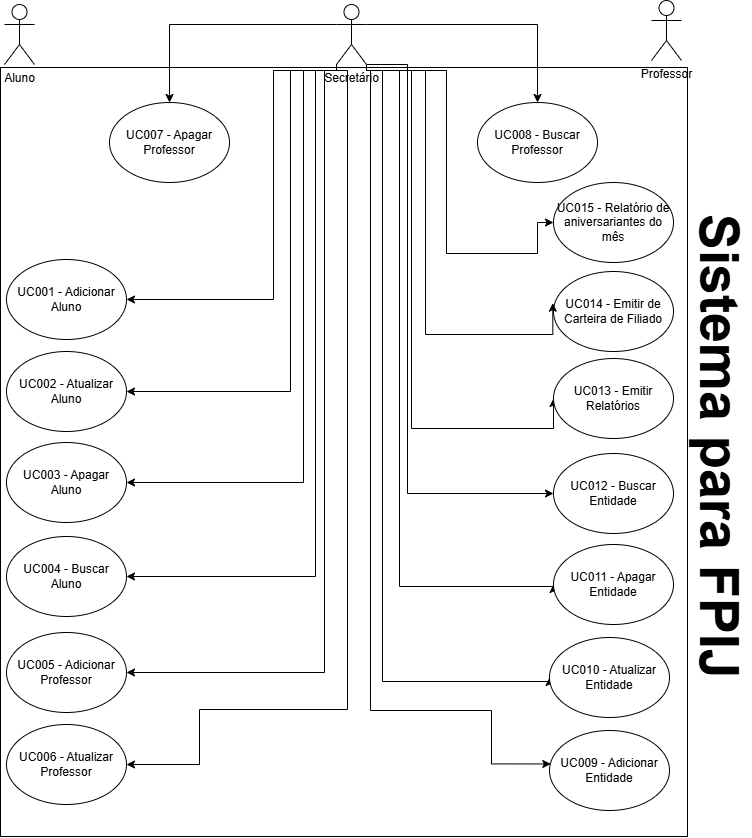

The diagram above was exported from draw.io. Its source (the exported page's mxGraphModel, read from the mxfile embedded in the PNG):
<mxGraphModel dx="783" dy="1038" grid="0" gridSize="10" guides="1" tooltips="1" connect="1" arrows="1" fold="1" page="1" pageScale="1" pageWidth="827" pageHeight="850" math="0" shadow="0">
  <root>
    <mxCell id="0" />
    <mxCell id="1" parent="0" />
    <mxCell id="-8VcKChzZ1zaeU0vd7NF-1" value="" style="rounded=0;whiteSpace=wrap;html=1;" vertex="1" parent="1">
      <mxGeometry x="29" y="67" width="687" height="769" as="geometry" />
    </mxCell>
    <mxCell id="-8VcKChzZ1zaeU0vd7NF-2" value="Aluno" style="shape=umlActor;verticalLabelPosition=bottom;verticalAlign=top;html=1;outlineConnect=0;" vertex="1" parent="1">
      <mxGeometry x="33" y="4" width="30" height="60" as="geometry" />
    </mxCell>
    <mxCell id="-8VcKChzZ1zaeU0vd7NF-39" style="edgeStyle=orthogonalEdgeStyle;rounded=0;orthogonalLoop=1;jettySize=auto;html=1;exitX=0;exitY=1;exitDx=0;exitDy=0;exitPerimeter=0;entryX=1;entryY=0.5;entryDx=0;entryDy=0;" edge="1" parent="1" source="-8VcKChzZ1zaeU0vd7NF-3" target="-8VcKChzZ1zaeU0vd7NF-7">
      <mxGeometry relative="1" as="geometry">
        <Array as="points">
          <mxPoint x="302" y="70" />
          <mxPoint x="302" y="299" />
        </Array>
      </mxGeometry>
    </mxCell>
    <mxCell id="-8VcKChzZ1zaeU0vd7NF-40" style="edgeStyle=orthogonalEdgeStyle;rounded=0;orthogonalLoop=1;jettySize=auto;html=1;exitX=0;exitY=1;exitDx=0;exitDy=0;exitPerimeter=0;entryX=1;entryY=0.5;entryDx=0;entryDy=0;" edge="1" parent="1" source="-8VcKChzZ1zaeU0vd7NF-3" target="-8VcKChzZ1zaeU0vd7NF-8">
      <mxGeometry relative="1" as="geometry">
        <Array as="points">
          <mxPoint x="319" y="70" />
          <mxPoint x="319" y="391" />
        </Array>
      </mxGeometry>
    </mxCell>
    <mxCell id="-8VcKChzZ1zaeU0vd7NF-41" style="edgeStyle=orthogonalEdgeStyle;rounded=0;orthogonalLoop=1;jettySize=auto;html=1;exitX=0;exitY=1;exitDx=0;exitDy=0;exitPerimeter=0;entryX=1;entryY=0.5;entryDx=0;entryDy=0;" edge="1" parent="1" source="-8VcKChzZ1zaeU0vd7NF-3" target="-8VcKChzZ1zaeU0vd7NF-9">
      <mxGeometry relative="1" as="geometry">
        <Array as="points">
          <mxPoint x="332" y="70" />
          <mxPoint x="332" y="482" />
        </Array>
      </mxGeometry>
    </mxCell>
    <mxCell id="-8VcKChzZ1zaeU0vd7NF-42" style="edgeStyle=orthogonalEdgeStyle;rounded=0;orthogonalLoop=1;jettySize=auto;html=1;exitX=0;exitY=1;exitDx=0;exitDy=0;exitPerimeter=0;entryX=1;entryY=0.5;entryDx=0;entryDy=0;" edge="1" parent="1" source="-8VcKChzZ1zaeU0vd7NF-3" target="-8VcKChzZ1zaeU0vd7NF-10">
      <mxGeometry relative="1" as="geometry">
        <Array as="points">
          <mxPoint x="344" y="70" />
          <mxPoint x="344" y="576" />
        </Array>
      </mxGeometry>
    </mxCell>
    <mxCell id="-8VcKChzZ1zaeU0vd7NF-43" style="edgeStyle=orthogonalEdgeStyle;rounded=0;orthogonalLoop=1;jettySize=auto;html=1;exitX=0;exitY=1;exitDx=0;exitDy=0;exitPerimeter=0;entryX=1;entryY=0.5;entryDx=0;entryDy=0;" edge="1" parent="1" source="-8VcKChzZ1zaeU0vd7NF-3" target="-8VcKChzZ1zaeU0vd7NF-11">
      <mxGeometry relative="1" as="geometry">
        <Array as="points">
          <mxPoint x="353" y="70" />
          <mxPoint x="353" y="672" />
        </Array>
      </mxGeometry>
    </mxCell>
    <mxCell id="-8VcKChzZ1zaeU0vd7NF-44" style="edgeStyle=orthogonalEdgeStyle;rounded=0;orthogonalLoop=1;jettySize=auto;html=1;exitX=0;exitY=1;exitDx=0;exitDy=0;exitPerimeter=0;entryX=1;entryY=0.5;entryDx=0;entryDy=0;" edge="1" parent="1" source="-8VcKChzZ1zaeU0vd7NF-3" target="-8VcKChzZ1zaeU0vd7NF-12">
      <mxGeometry relative="1" as="geometry">
        <Array as="points">
          <mxPoint x="365" y="70" />
          <mxPoint x="376" y="70" />
          <mxPoint x="376" y="709" />
          <mxPoint x="228" y="709" />
          <mxPoint x="228" y="764" />
        </Array>
      </mxGeometry>
    </mxCell>
    <mxCell id="-8VcKChzZ1zaeU0vd7NF-47" style="edgeStyle=orthogonalEdgeStyle;rounded=0;orthogonalLoop=1;jettySize=auto;html=1;exitX=1;exitY=1;exitDx=0;exitDy=0;exitPerimeter=0;entryX=0;entryY=0.5;entryDx=0;entryDy=0;" edge="1" parent="1" source="-8VcKChzZ1zaeU0vd7NF-3" target="-8VcKChzZ1zaeU0vd7NF-20">
      <mxGeometry relative="1" as="geometry">
        <Array as="points">
          <mxPoint x="395" y="70" />
          <mxPoint x="475" y="70" />
          <mxPoint x="475" y="253" />
          <mxPoint x="566" y="253" />
        </Array>
      </mxGeometry>
    </mxCell>
    <mxCell id="-8VcKChzZ1zaeU0vd7NF-50" style="edgeStyle=orthogonalEdgeStyle;rounded=0;orthogonalLoop=1;jettySize=auto;html=1;exitX=1;exitY=1;exitDx=0;exitDy=0;exitPerimeter=0;entryX=0;entryY=0.5;entryDx=0;entryDy=0;" edge="1" parent="1" source="-8VcKChzZ1zaeU0vd7NF-3" target="-8VcKChzZ1zaeU0vd7NF-18">
      <mxGeometry relative="1" as="geometry">
        <Array as="points">
          <mxPoint x="395" y="70" />
          <mxPoint x="440" y="70" />
          <mxPoint x="440" y="428" />
        </Array>
      </mxGeometry>
    </mxCell>
    <mxCell id="-8VcKChzZ1zaeU0vd7NF-51" style="edgeStyle=orthogonalEdgeStyle;rounded=0;orthogonalLoop=1;jettySize=auto;html=1;exitX=1;exitY=1;exitDx=0;exitDy=0;exitPerimeter=0;entryX=0;entryY=0.5;entryDx=0;entryDy=0;" edge="1" parent="1" source="-8VcKChzZ1zaeU0vd7NF-3" target="-8VcKChzZ1zaeU0vd7NF-17">
      <mxGeometry relative="1" as="geometry">
        <Array as="points">
          <mxPoint x="428" y="70" />
          <mxPoint x="428" y="586" />
        </Array>
      </mxGeometry>
    </mxCell>
    <mxCell id="-8VcKChzZ1zaeU0vd7NF-52" style="edgeStyle=orthogonalEdgeStyle;rounded=0;orthogonalLoop=1;jettySize=auto;html=1;exitX=1;exitY=1;exitDx=0;exitDy=0;exitPerimeter=0;entryX=0;entryY=0.5;entryDx=0;entryDy=0;" edge="1" parent="1" source="-8VcKChzZ1zaeU0vd7NF-3" target="-8VcKChzZ1zaeU0vd7NF-16">
      <mxGeometry relative="1" as="geometry">
        <Array as="points">
          <mxPoint x="411" y="70" />
          <mxPoint x="411" y="681" />
        </Array>
      </mxGeometry>
    </mxCell>
    <mxCell id="-8VcKChzZ1zaeU0vd7NF-58" style="edgeStyle=orthogonalEdgeStyle;rounded=0;orthogonalLoop=1;jettySize=auto;html=1;exitX=0;exitY=0.3333333333333333;exitDx=0;exitDy=0;exitPerimeter=0;entryX=0.5;entryY=0;entryDx=0;entryDy=0;" edge="1" parent="1" source="-8VcKChzZ1zaeU0vd7NF-3" target="-8VcKChzZ1zaeU0vd7NF-13">
      <mxGeometry relative="1" as="geometry" />
    </mxCell>
    <mxCell id="-8VcKChzZ1zaeU0vd7NF-59" style="edgeStyle=orthogonalEdgeStyle;rounded=0;orthogonalLoop=1;jettySize=auto;html=1;exitX=1;exitY=0.3333333333333333;exitDx=0;exitDy=0;exitPerimeter=0;entryX=0.5;entryY=0;entryDx=0;entryDy=0;" edge="1" parent="1" source="-8VcKChzZ1zaeU0vd7NF-3" target="-8VcKChzZ1zaeU0vd7NF-14">
      <mxGeometry relative="1" as="geometry" />
    </mxCell>
    <mxCell id="-8VcKChzZ1zaeU0vd7NF-61" style="edgeStyle=orthogonalEdgeStyle;rounded=0;orthogonalLoop=1;jettySize=auto;html=1;exitX=1;exitY=1;exitDx=0;exitDy=0;exitPerimeter=0;entryX=0;entryY=0.5;entryDx=0;entryDy=0;" edge="1" parent="1" source="-8VcKChzZ1zaeU0vd7NF-3" target="-8VcKChzZ1zaeU0vd7NF-60">
      <mxGeometry relative="1" as="geometry">
        <Array as="points">
          <mxPoint x="436" y="64" />
          <mxPoint x="436" y="493" />
        </Array>
      </mxGeometry>
    </mxCell>
    <mxCell id="-8VcKChzZ1zaeU0vd7NF-3" value="Secretário" style="shape=umlActor;verticalLabelPosition=bottom;verticalAlign=top;html=1;outlineConnect=0;" vertex="1" parent="1">
      <mxGeometry x="365" y="4" width="30" height="60" as="geometry" />
    </mxCell>
    <mxCell id="-8VcKChzZ1zaeU0vd7NF-4" value="Professor" style="shape=umlActor;verticalLabelPosition=bottom;verticalAlign=top;html=1;outlineConnect=0;" vertex="1" parent="1">
      <mxGeometry x="680" width="30" height="60" as="geometry" />
    </mxCell>
    <mxCell id="-8VcKChzZ1zaeU0vd7NF-5" value="Sistema para FPIJ" style="text;html=1;align=center;verticalAlign=middle;whiteSpace=wrap;rounded=0;fontSize=54;fontStyle=1;rotation=90;" vertex="1" parent="1">
      <mxGeometry x="512" y="431" width="471.5" height="30" as="geometry" />
    </mxCell>
    <mxCell id="-8VcKChzZ1zaeU0vd7NF-7" value="UC001 - Adicionar Aluno" style="ellipse;whiteSpace=wrap;html=1;" vertex="1" parent="1">
      <mxGeometry x="35" y="259" width="120" height="80" as="geometry" />
    </mxCell>
    <mxCell id="-8VcKChzZ1zaeU0vd7NF-8" value="UC002 - Atualizar Aluno" style="ellipse;whiteSpace=wrap;html=1;" vertex="1" parent="1">
      <mxGeometry x="35" y="351" width="120" height="80" as="geometry" />
    </mxCell>
    <mxCell id="-8VcKChzZ1zaeU0vd7NF-10" value="UC004 - Buscar Aluno" style="ellipse;whiteSpace=wrap;html=1;" vertex="1" parent="1">
      <mxGeometry x="35" y="536" width="120" height="80" as="geometry" />
    </mxCell>
    <mxCell id="-8VcKChzZ1zaeU0vd7NF-11" value="UC005 - Adicionar Professor" style="ellipse;whiteSpace=wrap;html=1;" vertex="1" parent="1">
      <mxGeometry x="35" y="632" width="120" height="80" as="geometry" />
    </mxCell>
    <mxCell id="-8VcKChzZ1zaeU0vd7NF-12" value="UC006 - Atualizar Professor" style="ellipse;whiteSpace=wrap;html=1;" vertex="1" parent="1">
      <mxGeometry x="35" y="724" width="120" height="80" as="geometry" />
    </mxCell>
    <mxCell id="-8VcKChzZ1zaeU0vd7NF-13" value="UC007 - Apagar Professor" style="ellipse;whiteSpace=wrap;html=1;" vertex="1" parent="1">
      <mxGeometry x="138" y="102" width="120" height="80" as="geometry" />
    </mxCell>
    <mxCell id="-8VcKChzZ1zaeU0vd7NF-14" value="UC008 - Buscar Professor" style="ellipse;whiteSpace=wrap;html=1;" vertex="1" parent="1">
      <mxGeometry x="506" y="102" width="120" height="80" as="geometry" />
    </mxCell>
    <mxCell id="-8VcKChzZ1zaeU0vd7NF-15" value="UC009 - Adicionar Entidade" style="ellipse;whiteSpace=wrap;html=1;" vertex="1" parent="1">
      <mxGeometry x="578" y="730" width="120" height="80" as="geometry" />
    </mxCell>
    <mxCell id="-8VcKChzZ1zaeU0vd7NF-16" value="UC010 - Atualizar Entidade" style="ellipse;whiteSpace=wrap;html=1;" vertex="1" parent="1">
      <mxGeometry x="578" y="637" width="120" height="80" as="geometry" />
    </mxCell>
    <mxCell id="-8VcKChzZ1zaeU0vd7NF-17" value="UC011 - Apagar Entidade" style="ellipse;whiteSpace=wrap;html=1;" vertex="1" parent="1">
      <mxGeometry x="582" y="544" width="120" height="80" as="geometry" />
    </mxCell>
    <mxCell id="-8VcKChzZ1zaeU0vd7NF-18" value="UC013 - Emitir Relatórios" style="ellipse;whiteSpace=wrap;html=1;" vertex="1" parent="1">
      <mxGeometry x="582" y="358" width="120" height="80" as="geometry" />
    </mxCell>
    <mxCell id="-8VcKChzZ1zaeU0vd7NF-19" value="UC014 - Emitir de Carteira de Filiado" style="ellipse;whiteSpace=wrap;html=1;" vertex="1" parent="1">
      <mxGeometry x="582" y="271" width="120" height="80" as="geometry" />
    </mxCell>
    <mxCell id="-8VcKChzZ1zaeU0vd7NF-20" value="UC015 - Relatório de aniversariantes do mês" style="ellipse;whiteSpace=wrap;html=1;" vertex="1" parent="1">
      <mxGeometry x="582" y="182" width="120" height="80" as="geometry" />
    </mxCell>
    <mxCell id="-8VcKChzZ1zaeU0vd7NF-9" value="UC003 - Apagar Aluno" style="ellipse;whiteSpace=wrap;html=1;" vertex="1" parent="1">
      <mxGeometry x="35" y="442" width="120" height="80" as="geometry" />
    </mxCell>
    <mxCell id="-8VcKChzZ1zaeU0vd7NF-48" style="edgeStyle=orthogonalEdgeStyle;rounded=0;orthogonalLoop=1;jettySize=auto;html=1;exitX=1;exitY=1;exitDx=0;exitDy=0;exitPerimeter=0;entryX=-0.006;entryY=0.396;entryDx=0;entryDy=0;entryPerimeter=0;" edge="1" parent="1" source="-8VcKChzZ1zaeU0vd7NF-3" target="-8VcKChzZ1zaeU0vd7NF-19">
      <mxGeometry relative="1" as="geometry">
        <Array as="points">
          <mxPoint x="395" y="70" />
          <mxPoint x="454" y="70" />
          <mxPoint x="454" y="334" />
          <mxPoint x="581" y="334" />
        </Array>
      </mxGeometry>
    </mxCell>
    <mxCell id="-8VcKChzZ1zaeU0vd7NF-53" style="edgeStyle=orthogonalEdgeStyle;rounded=0;orthogonalLoop=1;jettySize=auto;html=1;exitX=1;exitY=1;exitDx=0;exitDy=0;exitPerimeter=0;entryX=0.011;entryY=0.418;entryDx=0;entryDy=0;entryPerimeter=0;" edge="1" parent="1" source="-8VcKChzZ1zaeU0vd7NF-3" target="-8VcKChzZ1zaeU0vd7NF-15">
      <mxGeometry relative="1" as="geometry">
        <Array as="points">
          <mxPoint x="395" y="70" />
          <mxPoint x="399" y="70" />
          <mxPoint x="399" y="710" />
          <mxPoint x="520" y="710" />
          <mxPoint x="520" y="763" />
        </Array>
      </mxGeometry>
    </mxCell>
    <mxCell id="-8VcKChzZ1zaeU0vd7NF-60" value="UC012 - Buscar Entidade" style="ellipse;whiteSpace=wrap;html=1;" vertex="1" parent="1">
      <mxGeometry x="582" y="453" width="120" height="80" as="geometry" />
    </mxCell>
  </root>
</mxGraphModel>